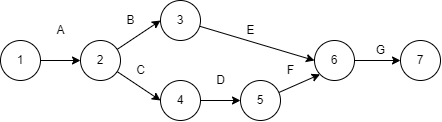

The diagram above was exported from draw.io. Its source (the exported page's mxGraphModel, read from the mxfile embedded in the PNG):
<mxGraphModel dx="1185" dy="671" grid="0" gridSize="10" guides="1" tooltips="1" connect="1" arrows="1" fold="1" page="1" pageScale="1" pageWidth="827" pageHeight="1169" math="0" shadow="0">
  <root>
    <mxCell id="0" />
    <mxCell id="1" parent="0" />
    <mxCell id="Un38aITBSX1qS0VlSWdE-3" value="" style="edgeStyle=orthogonalEdgeStyle;rounded=0;orthogonalLoop=1;jettySize=auto;html=1;" edge="1" parent="1" source="Un38aITBSX1qS0VlSWdE-1" target="Un38aITBSX1qS0VlSWdE-2">
      <mxGeometry relative="1" as="geometry" />
    </mxCell>
    <mxCell id="Un38aITBSX1qS0VlSWdE-1" value="1" style="ellipse;whiteSpace=wrap;html=1;aspect=fixed;" vertex="1" parent="1">
      <mxGeometry x="80" y="160" width="40" height="40" as="geometry" />
    </mxCell>
    <mxCell id="Un38aITBSX1qS0VlSWdE-29" style="edgeStyle=none;rounded=0;orthogonalLoop=1;jettySize=auto;html=1;entryX=0;entryY=0.5;entryDx=0;entryDy=0;" edge="1" parent="1" source="Un38aITBSX1qS0VlSWdE-2" target="Un38aITBSX1qS0VlSWdE-23">
      <mxGeometry relative="1" as="geometry" />
    </mxCell>
    <mxCell id="Un38aITBSX1qS0VlSWdE-30" style="edgeStyle=none;rounded=0;orthogonalLoop=1;jettySize=auto;html=1;entryX=0;entryY=0.5;entryDx=0;entryDy=0;" edge="1" parent="1" source="Un38aITBSX1qS0VlSWdE-2" target="Un38aITBSX1qS0VlSWdE-4">
      <mxGeometry relative="1" as="geometry" />
    </mxCell>
    <mxCell id="Un38aITBSX1qS0VlSWdE-2" value="2" style="ellipse;whiteSpace=wrap;html=1;aspect=fixed;" vertex="1" parent="1">
      <mxGeometry x="160" y="160" width="40" height="40" as="geometry" />
    </mxCell>
    <mxCell id="Un38aITBSX1qS0VlSWdE-32" value="" style="edgeStyle=none;rounded=0;orthogonalLoop=1;jettySize=auto;html=1;" edge="1" parent="1" source="Un38aITBSX1qS0VlSWdE-4" target="Un38aITBSX1qS0VlSWdE-31">
      <mxGeometry relative="1" as="geometry" />
    </mxCell>
    <mxCell id="Un38aITBSX1qS0VlSWdE-4" value="4" style="ellipse;whiteSpace=wrap;html=1;aspect=fixed;" vertex="1" parent="1">
      <mxGeometry x="240" y="200" width="40" height="40" as="geometry" />
    </mxCell>
    <mxCell id="Un38aITBSX1qS0VlSWdE-18" value="A" style="text;html=1;align=center;verticalAlign=middle;resizable=0;points=[];autosize=1;strokeColor=none;fillColor=none;" vertex="1" parent="1">
      <mxGeometry x="130" y="140" width="20" height="20" as="geometry" />
    </mxCell>
    <mxCell id="Un38aITBSX1qS0VlSWdE-19" value="B" style="text;html=1;align=center;verticalAlign=middle;resizable=0;points=[];autosize=1;strokeColor=none;fillColor=none;" vertex="1" parent="1">
      <mxGeometry x="200" y="130" width="20" height="20" as="geometry" />
    </mxCell>
    <mxCell id="Un38aITBSX1qS0VlSWdE-20" value="C" style="text;html=1;align=center;verticalAlign=middle;resizable=0;points=[];autosize=1;strokeColor=none;fillColor=none;" vertex="1" parent="1">
      <mxGeometry x="210" y="180" width="20" height="20" as="geometry" />
    </mxCell>
    <mxCell id="Un38aITBSX1qS0VlSWdE-21" value="D" style="text;html=1;align=center;verticalAlign=middle;resizable=0;points=[];autosize=1;strokeColor=none;fillColor=none;" vertex="1" parent="1">
      <mxGeometry x="290" y="190" width="20" height="20" as="geometry" />
    </mxCell>
    <mxCell id="Un38aITBSX1qS0VlSWdE-22" value="E" style="text;html=1;align=center;verticalAlign=middle;resizable=0;points=[];autosize=1;strokeColor=none;fillColor=none;" vertex="1" parent="1">
      <mxGeometry x="320" y="140" width="20" height="20" as="geometry" />
    </mxCell>
    <mxCell id="Un38aITBSX1qS0VlSWdE-34" style="edgeStyle=none;rounded=0;orthogonalLoop=1;jettySize=auto;html=1;entryX=0;entryY=0.5;entryDx=0;entryDy=0;" edge="1" parent="1" source="Un38aITBSX1qS0VlSWdE-23" target="Un38aITBSX1qS0VlSWdE-33">
      <mxGeometry relative="1" as="geometry" />
    </mxCell>
    <mxCell id="Un38aITBSX1qS0VlSWdE-23" value="3" style="ellipse;whiteSpace=wrap;html=1;aspect=fixed;" vertex="1" parent="1">
      <mxGeometry x="240" y="120" width="40" height="40" as="geometry" />
    </mxCell>
    <mxCell id="Un38aITBSX1qS0VlSWdE-27" value="F" style="text;html=1;align=center;verticalAlign=middle;resizable=0;points=[];autosize=1;strokeColor=none;fillColor=none;" vertex="1" parent="1">
      <mxGeometry x="360" y="180" width="20" height="20" as="geometry" />
    </mxCell>
    <mxCell id="Un38aITBSX1qS0VlSWdE-28" value="G" style="text;html=1;align=center;verticalAlign=middle;resizable=0;points=[];autosize=1;strokeColor=none;fillColor=none;" vertex="1" parent="1">
      <mxGeometry x="450" y="160" width="20" height="20" as="geometry" />
    </mxCell>
    <mxCell id="Un38aITBSX1qS0VlSWdE-35" style="edgeStyle=none;rounded=0;orthogonalLoop=1;jettySize=auto;html=1;entryX=0;entryY=1;entryDx=0;entryDy=0;" edge="1" parent="1" source="Un38aITBSX1qS0VlSWdE-31" target="Un38aITBSX1qS0VlSWdE-33">
      <mxGeometry relative="1" as="geometry" />
    </mxCell>
    <mxCell id="Un38aITBSX1qS0VlSWdE-31" value="5" style="ellipse;whiteSpace=wrap;html=1;aspect=fixed;" vertex="1" parent="1">
      <mxGeometry x="320" y="200" width="40" height="40" as="geometry" />
    </mxCell>
    <mxCell id="Un38aITBSX1qS0VlSWdE-37" style="edgeStyle=none;rounded=0;orthogonalLoop=1;jettySize=auto;html=1;entryX=0;entryY=0.5;entryDx=0;entryDy=0;" edge="1" parent="1" source="Un38aITBSX1qS0VlSWdE-33" target="Un38aITBSX1qS0VlSWdE-36">
      <mxGeometry relative="1" as="geometry" />
    </mxCell>
    <mxCell id="Un38aITBSX1qS0VlSWdE-33" value="6" style="ellipse;whiteSpace=wrap;html=1;aspect=fixed;" vertex="1" parent="1">
      <mxGeometry x="394" y="160" width="40" height="40" as="geometry" />
    </mxCell>
    <mxCell id="Un38aITBSX1qS0VlSWdE-36" value="7" style="ellipse;whiteSpace=wrap;html=1;aspect=fixed;" vertex="1" parent="1">
      <mxGeometry x="480" y="160" width="40" height="40" as="geometry" />
    </mxCell>
  </root>
</mxGraphModel>